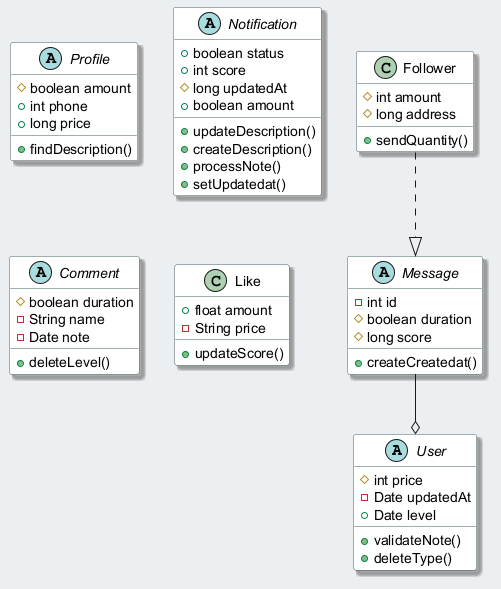

The diagram above was rendered by PlantUML. Its source (embedded in the PNG):
@startuml
skinparam backgroundColor #ECEFF1
skinparam classBackgroundColor #FFFFFF
skinparam classBorderColor #455A64
skinparam shadowing true
abstract class User {
  #int price
  -Date updatedAt
  +Date level
  +validateNote()
  +deleteType()
}
class Follower {
  #int amount
  #long address
  +sendQuantity()
}
abstract class Profile {
  #boolean amount
  +int phone
  +long price
  +findDescription()
}
abstract class Notification {
  +boolean status
  +int score
  #long updatedAt
  +boolean amount
  +updateDescription()
  +createDescription()
  +processNote()
  +setUpdatedat()
}
abstract class Comment {
  #boolean duration
  -String name
  -Date note
  +deleteLevel()
}
class Like {
  +float amount
  -String price
  +updateScore()
}
abstract class Message {
  -int id
  #boolean duration
  #long score
  +createCreatedat()
}
Follower ..|> Message
Message --o User
@enduml